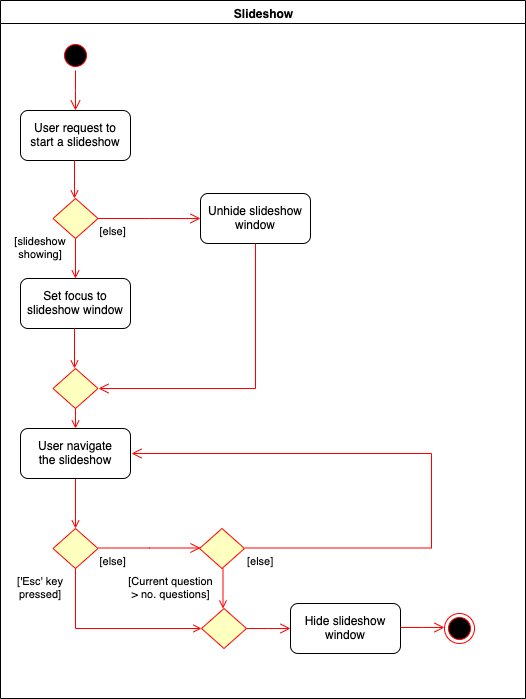

The diagram above was exported from draw.io. Its source (the exported page's mxGraphModel, read from the mxfile embedded in the PNG):
<mxGraphModel dx="932" dy="468" grid="1" gridSize="10" guides="1" tooltips="1" connect="1" arrows="1" fold="1" page="1" pageScale="1" pageWidth="1169" pageHeight="826" background="#ffffff" math="0" shadow="0">
  <root>
    <mxCell id="0" />
    <mxCell id="1" parent="0" />
    <mxCell id="3" value="Slideshow" style="swimlane;whiteSpace=wrap" parent="1" vertex="1">
      <mxGeometry x="290" y="102" width="525" height="698" as="geometry" />
    </mxCell>
    <mxCell id="13" value="" style="ellipse;shape=startState;fillColor=#000000;strokeColor=#ff0000;" parent="3" vertex="1">
      <mxGeometry x="60" y="40" width="30" height="30" as="geometry" />
    </mxCell>
    <mxCell id="14" value="" style="edgeStyle=elbowEdgeStyle;elbow=horizontal;verticalAlign=bottom;endArrow=open;endSize=8;strokeColor=#FF0000;endFill=1;rounded=0" parent="3" source="13" target="15" edge="1">
      <mxGeometry x="40" y="20" as="geometry">
        <mxPoint x="55" y="90" as="targetPoint" />
      </mxGeometry>
    </mxCell>
    <mxCell id="15" value="User request to&#10;start a slideshow" style="rounded=1;" parent="3" vertex="1">
      <mxGeometry x="20" y="110" width="110" height="50" as="geometry" />
    </mxCell>
    <mxCell id="18" value="Set focus to&#10;slideshow window" style="rounded=1;" parent="3" vertex="1">
      <mxGeometry x="20" y="278" width="110" height="50" as="geometry" />
    </mxCell>
    <mxCell id="19" value="[slideshow&#10;showing]" style="endArrow=open;strokeColor=#FF0000;endFill=1;rounded=0;exitX=0.5;exitY=1;exitDx=0;exitDy=0;" parent="3" source="21" target="18" edge="1">
      <mxGeometry x="-0.5" y="-35" relative="1" as="geometry">
        <mxPoint x="75" y="270" as="sourcePoint" />
        <mxPoint as="offset" />
      </mxGeometry>
    </mxCell>
    <mxCell id="21" value="" style="rhombus;fillColor=#ffffc0;strokeColor=#ff0000;" parent="3" vertex="1">
      <mxGeometry x="52.5" y="198" width="45" height="40" as="geometry" />
    </mxCell>
    <mxCell id="23" value="[else]" style="edgeStyle=elbowEdgeStyle;elbow=horizontal;align=left;verticalAlign=top;endArrow=open;endSize=8;strokeColor=#FF0000;endFill=1;rounded=0" parent="3" source="21" target="30" edge="1">
      <mxGeometry x="-1" relative="1" as="geometry">
        <mxPoint x="190" y="305" as="targetPoint" />
      </mxGeometry>
    </mxCell>
    <mxCell id="30" value="Unhide slideshow&#10;window" style="rounded=1;" parent="3" vertex="1">
      <mxGeometry x="200" y="193" width="110" height="50" as="geometry" />
    </mxCell>
    <mxCell id="38" value="" style="ellipse;shape=endState;fillColor=#000000;strokeColor=#ff0000" parent="3" vertex="1">
      <mxGeometry x="444" y="613" width="30" height="30" as="geometry" />
    </mxCell>
    <mxCell id="My4SKcVWuLoMBSxfjf1_-61" value="" style="endArrow=open;strokeColor=#FF0000;endFill=1;rounded=0" edge="1" parent="3">
      <mxGeometry x="0.4737" y="56" relative="1" as="geometry">
        <mxPoint x="74" y="160" as="sourcePoint" />
        <mxPoint x="74" y="198" as="targetPoint" />
        <mxPoint as="offset" />
      </mxGeometry>
    </mxCell>
    <mxCell id="My4SKcVWuLoMBSxfjf1_-62" value="" style="rhombus;fillColor=#ffffc0;strokeColor=#ff0000;" vertex="1" parent="3">
      <mxGeometry x="52.5" y="368" width="45" height="40" as="geometry" />
    </mxCell>
    <mxCell id="My4SKcVWuLoMBSxfjf1_-64" value="" style="endArrow=open;strokeColor=#FF0000;endFill=1;rounded=0;exitX=0.5;exitY=1;exitDx=0;exitDy=0;" edge="1" parent="3">
      <mxGeometry x="-0.7701" y="-15" relative="1" as="geometry">
        <mxPoint x="74" y="328" as="sourcePoint" />
        <mxPoint x="74" y="368" as="targetPoint" />
        <mxPoint as="offset" />
      </mxGeometry>
    </mxCell>
    <mxCell id="My4SKcVWuLoMBSxfjf1_-69" value="" style="edgeStyle=elbowEdgeStyle;elbow=horizontal;align=left;verticalAlign=top;endArrow=open;endSize=8;strokeColor=#FF0000;endFill=1;rounded=0;exitX=0.5;exitY=1;exitDx=0;exitDy=0;entryX=1;entryY=0.5;entryDx=0;entryDy=0;" edge="1" parent="3" source="30" target="My4SKcVWuLoMBSxfjf1_-62">
      <mxGeometry x="-1" relative="1" as="geometry">
        <mxPoint x="292.5" y="318" as="targetPoint" />
        <mxPoint x="190" y="318" as="sourcePoint" />
        <Array as="points">
          <mxPoint x="255" y="328" />
        </Array>
      </mxGeometry>
    </mxCell>
    <mxCell id="My4SKcVWuLoMBSxfjf1_-71" value="" style="rhombus;fillColor=#ffffc0;strokeColor=#ff0000;" vertex="1" parent="3">
      <mxGeometry x="52.5" y="528" width="45" height="40" as="geometry" />
    </mxCell>
    <mxCell id="My4SKcVWuLoMBSxfjf1_-73" value="" style="endArrow=open;strokeColor=#FF0000;endFill=1;rounded=0;exitX=0.5;exitY=1;exitDx=0;exitDy=0;entryX=0.5;entryY=0;entryDx=0;entryDy=0;" edge="1" parent="3" source="My4SKcVWuLoMBSxfjf1_-107" target="My4SKcVWuLoMBSxfjf1_-71">
      <mxGeometry x="0.5" y="56" relative="1" as="geometry">
        <mxPoint x="69" y="488" as="sourcePoint" />
        <mxPoint x="76" y="528" as="targetPoint" />
        <mxPoint as="offset" />
      </mxGeometry>
    </mxCell>
    <mxCell id="My4SKcVWuLoMBSxfjf1_-74" value="['Esc' key&#10;pressed]" style="endArrow=open;strokeColor=#FF0000;endFill=1;rounded=0;exitX=0.5;exitY=1;exitDx=0;exitDy=0;entryX=0;entryY=0.5;entryDx=0;entryDy=0;" edge="1" parent="3" target="My4SKcVWuLoMBSxfjf1_-111">
      <mxGeometry x="-0.7849" y="-35" relative="1" as="geometry">
        <mxPoint x="75" y="568" as="sourcePoint" />
        <mxPoint x="75" y="608" as="targetPoint" />
        <mxPoint as="offset" />
        <Array as="points">
          <mxPoint x="75" y="628" />
        </Array>
      </mxGeometry>
    </mxCell>
    <mxCell id="My4SKcVWuLoMBSxfjf1_-75" value="[else]" style="edgeStyle=elbowEdgeStyle;elbow=horizontal;align=left;verticalAlign=top;endArrow=open;endSize=8;strokeColor=#FF0000;endFill=1;rounded=0" edge="1" parent="3">
      <mxGeometry x="-1" relative="1" as="geometry">
        <mxPoint x="200" y="547.5" as="targetPoint" />
        <mxPoint x="97.5" y="547.5" as="sourcePoint" />
      </mxGeometry>
    </mxCell>
    <mxCell id="My4SKcVWuLoMBSxfjf1_-99" value="" style="rhombus;fillColor=#ffffc0;strokeColor=#ff0000;" vertex="1" parent="3">
      <mxGeometry x="199" y="528" width="45" height="40" as="geometry" />
    </mxCell>
    <mxCell id="My4SKcVWuLoMBSxfjf1_-101" value="[Current question &#10;&gt; no. questions]" style="endArrow=open;strokeColor=#FF0000;endFill=1;rounded=0;exitX=0.5;exitY=1;exitDx=0;exitDy=0;" edge="1" parent="3">
      <mxGeometry y="-52" relative="1" as="geometry">
        <mxPoint x="222.5" y="568" as="sourcePoint" />
        <mxPoint x="222.5" y="608" as="targetPoint" />
        <mxPoint as="offset" />
      </mxGeometry>
    </mxCell>
    <mxCell id="My4SKcVWuLoMBSxfjf1_-102" value="[else]" style="edgeStyle=elbowEdgeStyle;elbow=horizontal;align=left;verticalAlign=top;endArrow=open;endSize=8;strokeColor=#FF0000;endFill=1;rounded=0;entryX=1;entryY=0.5;entryDx=0;entryDy=0;" edge="1" parent="3">
      <mxGeometry x="-1" relative="1" as="geometry">
        <mxPoint x="131" y="453" as="targetPoint" />
        <mxPoint x="245" y="547.5" as="sourcePoint" />
        <Array as="points">
          <mxPoint x="431" y="498" />
        </Array>
      </mxGeometry>
    </mxCell>
    <mxCell id="My4SKcVWuLoMBSxfjf1_-107" value="User navigate&#10;the slideshow" style="rounded=1;" vertex="1" parent="3">
      <mxGeometry x="20" y="428" width="110" height="50" as="geometry" />
    </mxCell>
    <mxCell id="My4SKcVWuLoMBSxfjf1_-110" value="" style="endArrow=open;strokeColor=#FF0000;endFill=1;rounded=0;exitX=0.5;exitY=1;exitDx=0;exitDy=0;" edge="1" parent="3">
      <mxGeometry x="-0.7701" y="-15" relative="1" as="geometry">
        <mxPoint x="75" y="408" as="sourcePoint" />
        <mxPoint x="75" y="428" as="targetPoint" />
        <mxPoint as="offset" />
      </mxGeometry>
    </mxCell>
    <mxCell id="My4SKcVWuLoMBSxfjf1_-111" value="" style="rhombus;fillColor=#ffffc0;strokeColor=#ff0000;" vertex="1" parent="3">
      <mxGeometry x="201" y="608" width="45" height="40" as="geometry" />
    </mxCell>
    <mxCell id="My4SKcVWuLoMBSxfjf1_-112" value="" style="edgeStyle=elbowEdgeStyle;elbow=horizontal;align=left;verticalAlign=top;endArrow=open;endSize=8;strokeColor=#FF0000;endFill=1;rounded=0;entryX=0;entryY=0.5;entryDx=0;entryDy=0;" edge="1" parent="3" target="My4SKcVWuLoMBSxfjf1_-114">
      <mxGeometry x="-1" relative="1" as="geometry">
        <mxPoint x="303" y="628" as="targetPoint" />
        <mxPoint x="246" y="628" as="sourcePoint" />
      </mxGeometry>
    </mxCell>
    <mxCell id="My4SKcVWuLoMBSxfjf1_-114" value="Hide slideshow&#10;window" style="rounded=1;" vertex="1" parent="3">
      <mxGeometry x="290" y="603" width="110" height="50" as="geometry" />
    </mxCell>
    <mxCell id="My4SKcVWuLoMBSxfjf1_-118" value="" style="edgeStyle=elbowEdgeStyle;elbow=horizontal;align=left;verticalAlign=top;endArrow=open;endSize=8;strokeColor=#FF0000;endFill=1;rounded=0;entryX=0;entryY=0.5;entryDx=0;entryDy=0;" edge="1" parent="3">
      <mxGeometry x="-1" relative="1" as="geometry">
        <mxPoint x="444" y="627" as="targetPoint" />
        <mxPoint x="400" y="627" as="sourcePoint" />
      </mxGeometry>
    </mxCell>
  </root>
</mxGraphModel>